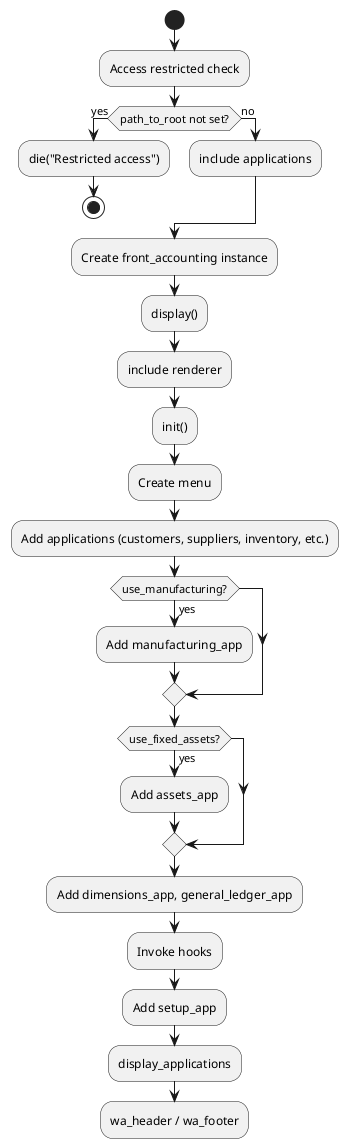

The diagram above was rendered by PlantUML. Its source (embedded in the PNG):
@startuml
start
:Access restricted check;
if (path_to_root not set?) then (yes)
  :die("Restricted access");
  stop
else (no)
  :include applications;
endif

:Create front_accounting instance;
:display();
  :include renderer;
  :init();
    :Create menu;
    :Add applications (customers, suppliers, inventory, etc.);
    if (use_manufacturing?) then (yes)
      :Add manufacturing_app;
    endif
    if (use_fixed_assets?) then (yes)
      :Add assets_app;
    endif
    :Add dimensions_app, general_ledger_app;
    :Invoke hooks;
    :Add setup_app;
  :display_applications;
  :wa_header / wa_footer;
@enduml